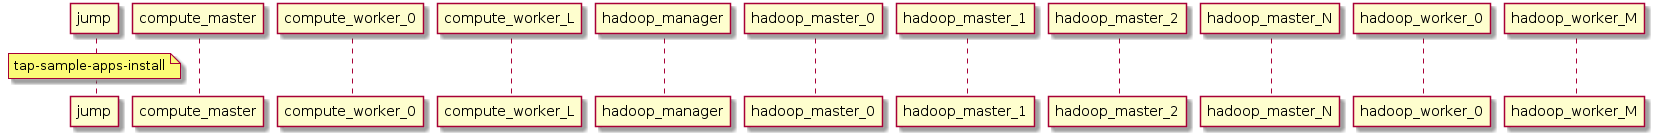

The diagram above was rendered by PlantUML. Its source (embedded in the PNG):
@startuml

participant jump
participant compute_master
participant compute_worker_0
participant compute_worker_L
participant hadoop_manager
participant hadoop_master_0
participant hadoop_master_1
participant hadoop_master_2
participant hadoop_master_N
participant hadoop_worker_0
participant hadoop_worker_M

note over jump #fbfb77 : tap-sample-apps-install
'WHOLE LIST:
'jump


@enduml